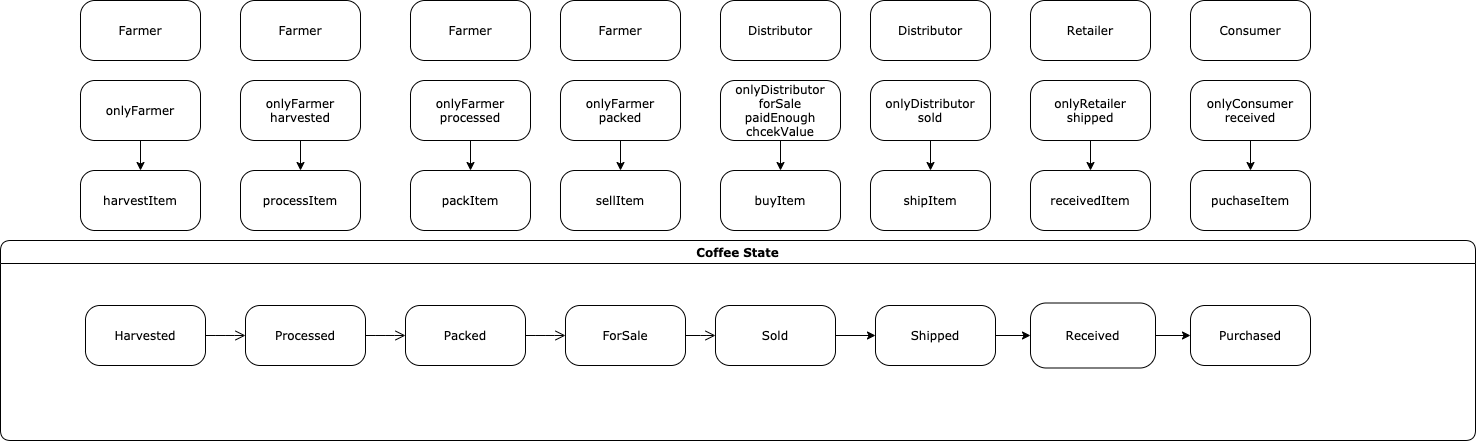

The diagram above was exported from draw.io. Its source (the exported page's mxGraphModel, read from the mxfile embedded in the PNG):
<mxGraphModel dx="1048" dy="519" grid="1" gridSize="10" guides="1" tooltips="1" connect="1" arrows="1" fold="1" page="1" pageScale="1" pageWidth="1100" pageHeight="850" background="#ffffff" math="0" shadow="0">
  <root>
    <mxCell id="0" />
    <mxCell id="1" parent="0" />
    <mxCell id="382b91b5511bd0f7-6" value="Farmer" style="rounded=1;whiteSpace=wrap;html=1;arcSize=24;shadow=0;comic=0;labelBackgroundColor=none;fontFamily=Verdana;fontSize=12;fontColor=#000000;align=center;fillColor=#FFFFFF;" parent="1" vertex="1">
      <mxGeometry x="220" y="100" width="120" height="60" as="geometry" />
    </mxCell>
    <mxCell id="2a3bc250acf0617d-7" value="Coffee State" style="swimlane;whiteSpace=wrap;html=1;rounded=1;shadow=0;comic=0;labelBackgroundColor=none;strokeWidth=1;fontFamily=Verdana;fontSize=12;align=center;" parent="1" vertex="1">
      <mxGeometry x="140" y="340" width="1475" height="200" as="geometry" />
    </mxCell>
    <mxCell id="3cde6dad864a17aa-10" style="edgeStyle=elbowEdgeStyle;html=1;labelBackgroundColor=none;endArrow=open;endSize=8;fontFamily=Verdana;fontSize=12;align=left;" parent="2a3bc250acf0617d-7" source="382b91b5511bd0f7-8" target="3cde6dad864a17aa-1" edge="1">
      <mxGeometry relative="1" as="geometry" />
    </mxCell>
    <mxCell id="382b91b5511bd0f7-8" value="Harvested" style="rounded=1;whiteSpace=wrap;html=1;arcSize=24;shadow=0;comic=0;labelBackgroundColor=none;fontFamily=Verdana;fontSize=12;fontColor=#000000;align=center;fillColor=#FFFFFF;" parent="2a3bc250acf0617d-7" vertex="1">
      <mxGeometry x="85" y="65" width="120" height="60" as="geometry" />
    </mxCell>
    <mxCell id="3cde6dad864a17aa-11" style="edgeStyle=elbowEdgeStyle;html=1;labelBackgroundColor=none;endArrow=open;endSize=8;fontFamily=Verdana;fontSize=12;align=left;" parent="2a3bc250acf0617d-7" source="3cde6dad864a17aa-1" target="3cde6dad864a17aa-2" edge="1">
      <mxGeometry relative="1" as="geometry" />
    </mxCell>
    <mxCell id="3cde6dad864a17aa-1" value="Processed" style="rounded=1;whiteSpace=wrap;html=1;arcSize=24;shadow=0;comic=0;labelBackgroundColor=none;fontFamily=Verdana;fontSize=12;fontColor=#000000;align=center;fillColor=#FFFFFF;" parent="2a3bc250acf0617d-7" vertex="1">
      <mxGeometry x="245" y="65" width="120" height="60" as="geometry" />
    </mxCell>
    <mxCell id="3cde6dad864a17aa-2" value="Packed" style="rounded=1;whiteSpace=wrap;html=1;arcSize=24;shadow=0;comic=0;labelBackgroundColor=none;fontFamily=Verdana;fontSize=12;fontColor=#000000;align=center;fillColor=#FFFFFF;" parent="2a3bc250acf0617d-7" vertex="1">
      <mxGeometry x="405" y="65" width="120" height="60" as="geometry" />
    </mxCell>
    <mxCell id="iYxAQZ9W4HbGuNH1DBsy-1" value="ForSale" style="rounded=1;whiteSpace=wrap;html=1;arcSize=24;shadow=0;comic=0;labelBackgroundColor=none;fontFamily=Verdana;fontSize=12;fontColor=#000000;align=center;fillColor=#FFFFFF;" vertex="1" parent="2a3bc250acf0617d-7">
      <mxGeometry x="565" y="65" width="120" height="60" as="geometry" />
    </mxCell>
    <mxCell id="iYxAQZ9W4HbGuNH1DBsy-2" style="edgeStyle=elbowEdgeStyle;html=1;labelBackgroundColor=none;endArrow=open;endSize=8;fontFamily=Verdana;fontSize=12;align=left;" edge="1" parent="2a3bc250acf0617d-7" source="3cde6dad864a17aa-2" target="iYxAQZ9W4HbGuNH1DBsy-1">
      <mxGeometry relative="1" as="geometry">
        <mxPoint x="620" y="590" as="sourcePoint" />
        <mxPoint x="910" y="590" as="targetPoint" />
      </mxGeometry>
    </mxCell>
    <mxCell id="iYxAQZ9W4HbGuNH1DBsy-8" value="" style="edgeStyle=orthogonalEdgeStyle;rounded=0;orthogonalLoop=1;jettySize=auto;html=1;" edge="1" parent="2a3bc250acf0617d-7" source="iYxAQZ9W4HbGuNH1DBsy-3" target="iYxAQZ9W4HbGuNH1DBsy-6">
      <mxGeometry relative="1" as="geometry" />
    </mxCell>
    <mxCell id="iYxAQZ9W4HbGuNH1DBsy-3" value="Sold" style="rounded=1;whiteSpace=wrap;html=1;arcSize=24;shadow=0;comic=0;labelBackgroundColor=none;fontFamily=Verdana;fontSize=12;fontColor=#000000;align=center;fillColor=#FFFFFF;" vertex="1" parent="2a3bc250acf0617d-7">
      <mxGeometry x="715" y="65" width="120" height="60" as="geometry" />
    </mxCell>
    <mxCell id="iYxAQZ9W4HbGuNH1DBsy-4" style="edgeStyle=elbowEdgeStyle;html=1;labelBackgroundColor=none;endArrow=open;endSize=8;fontFamily=Verdana;fontSize=12;align=left;" edge="1" parent="2a3bc250acf0617d-7" source="iYxAQZ9W4HbGuNH1DBsy-1" target="iYxAQZ9W4HbGuNH1DBsy-3">
      <mxGeometry relative="1" as="geometry">
        <mxPoint x="780" y="590" as="sourcePoint" />
        <mxPoint x="910" y="590" as="targetPoint" />
      </mxGeometry>
    </mxCell>
    <mxCell id="iYxAQZ9W4HbGuNH1DBsy-13" value="" style="edgeStyle=orthogonalEdgeStyle;rounded=0;orthogonalLoop=1;jettySize=auto;html=1;" edge="1" parent="2a3bc250acf0617d-7" source="iYxAQZ9W4HbGuNH1DBsy-6" target="iYxAQZ9W4HbGuNH1DBsy-10">
      <mxGeometry relative="1" as="geometry" />
    </mxCell>
    <mxCell id="iYxAQZ9W4HbGuNH1DBsy-6" value="Shipped" style="rounded=1;whiteSpace=wrap;html=1;arcSize=24;shadow=0;comic=0;labelBackgroundColor=none;fontFamily=Verdana;fontSize=12;fontColor=#000000;align=center;fillColor=#FFFFFF;" vertex="1" parent="2a3bc250acf0617d-7">
      <mxGeometry x="875" y="65" width="120" height="60" as="geometry" />
    </mxCell>
    <mxCell id="iYxAQZ9W4HbGuNH1DBsy-14" value="" style="edgeStyle=orthogonalEdgeStyle;rounded=0;orthogonalLoop=1;jettySize=auto;html=1;" edge="1" parent="2a3bc250acf0617d-7" source="iYxAQZ9W4HbGuNH1DBsy-10" target="iYxAQZ9W4HbGuNH1DBsy-12">
      <mxGeometry relative="1" as="geometry" />
    </mxCell>
    <mxCell id="iYxAQZ9W4HbGuNH1DBsy-10" value="Received" style="rounded=1;whiteSpace=wrap;html=1;arcSize=24;shadow=0;comic=0;labelBackgroundColor=none;fontFamily=Verdana;fontSize=12;fontColor=#000000;align=center;fillColor=#FFFFFF;" vertex="1" parent="2a3bc250acf0617d-7">
      <mxGeometry x="1030" y="62.5" width="125" height="65" as="geometry" />
    </mxCell>
    <mxCell id="iYxAQZ9W4HbGuNH1DBsy-12" value="Purchased" style="rounded=1;whiteSpace=wrap;html=1;arcSize=24;shadow=0;comic=0;labelBackgroundColor=none;fontFamily=Verdana;fontSize=12;fontColor=#000000;align=center;fillColor=#FFFFFF;" vertex="1" parent="2a3bc250acf0617d-7">
      <mxGeometry x="1190" y="65" width="120" height="60" as="geometry" />
    </mxCell>
    <mxCell id="iYxAQZ9W4HbGuNH1DBsy-17" value="Farmer" style="rounded=1;whiteSpace=wrap;html=1;arcSize=24;shadow=0;comic=0;labelBackgroundColor=none;fontFamily=Verdana;fontSize=12;fontColor=#000000;align=center;fillColor=#FFFFFF;" vertex="1" parent="1">
      <mxGeometry x="380" y="100" width="120" height="60" as="geometry" />
    </mxCell>
    <mxCell id="iYxAQZ9W4HbGuNH1DBsy-18" value="Farmer" style="rounded=1;whiteSpace=wrap;html=1;arcSize=24;shadow=0;comic=0;labelBackgroundColor=none;fontFamily=Verdana;fontSize=12;fontColor=#000000;align=center;fillColor=#FFFFFF;" vertex="1" parent="1">
      <mxGeometry x="550" y="100" width="120" height="60" as="geometry" />
    </mxCell>
    <mxCell id="iYxAQZ9W4HbGuNH1DBsy-19" value="Farmer" style="rounded=1;whiteSpace=wrap;html=1;arcSize=24;shadow=0;comic=0;labelBackgroundColor=none;fontFamily=Verdana;fontSize=12;fontColor=#000000;align=center;fillColor=#FFFFFF;" vertex="1" parent="1">
      <mxGeometry x="700" y="100" width="120" height="60" as="geometry" />
    </mxCell>
    <mxCell id="iYxAQZ9W4HbGuNH1DBsy-20" value="Distributor" style="rounded=1;whiteSpace=wrap;html=1;arcSize=24;shadow=0;comic=0;labelBackgroundColor=none;fontFamily=Verdana;fontSize=12;fontColor=#000000;align=center;fillColor=#FFFFFF;" vertex="1" parent="1">
      <mxGeometry x="860" y="100" width="120" height="60" as="geometry" />
    </mxCell>
    <mxCell id="iYxAQZ9W4HbGuNH1DBsy-21" value="Distributor" style="rounded=1;whiteSpace=wrap;html=1;arcSize=24;shadow=0;comic=0;labelBackgroundColor=none;fontFamily=Verdana;fontSize=12;fontColor=#000000;align=center;fillColor=#FFFFFF;" vertex="1" parent="1">
      <mxGeometry x="1010" y="100" width="120" height="60" as="geometry" />
    </mxCell>
    <mxCell id="iYxAQZ9W4HbGuNH1DBsy-22" value="Retailer" style="rounded=1;whiteSpace=wrap;html=1;arcSize=24;shadow=0;comic=0;labelBackgroundColor=none;fontFamily=Verdana;fontSize=12;fontColor=#000000;align=center;fillColor=#FFFFFF;" vertex="1" parent="1">
      <mxGeometry x="1170" y="100" width="120" height="60" as="geometry" />
    </mxCell>
    <mxCell id="iYxAQZ9W4HbGuNH1DBsy-23" value="Consumer" style="rounded=1;whiteSpace=wrap;html=1;arcSize=24;shadow=0;comic=0;labelBackgroundColor=none;fontFamily=Verdana;fontSize=12;fontColor=#000000;align=center;fillColor=#FFFFFF;" vertex="1" parent="1">
      <mxGeometry x="1330" y="100" width="120" height="60" as="geometry" />
    </mxCell>
    <mxCell id="iYxAQZ9W4HbGuNH1DBsy-26" value="" style="edgeStyle=orthogonalEdgeStyle;rounded=0;orthogonalLoop=1;jettySize=auto;html=1;strokeColor=#000000;" edge="1" parent="1" source="iYxAQZ9W4HbGuNH1DBsy-24" target="iYxAQZ9W4HbGuNH1DBsy-25">
      <mxGeometry relative="1" as="geometry" />
    </mxCell>
    <mxCell id="iYxAQZ9W4HbGuNH1DBsy-24" value="onlyFarmer" style="rounded=1;whiteSpace=wrap;html=1;arcSize=24;shadow=0;comic=0;labelBackgroundColor=none;fontFamily=Verdana;fontSize=12;fontColor=#000000;align=center;fillColor=#FFFFFF;" vertex="1" parent="1">
      <mxGeometry x="220" y="180" width="120" height="60" as="geometry" />
    </mxCell>
    <mxCell id="iYxAQZ9W4HbGuNH1DBsy-25" value="harvestItem" style="rounded=1;whiteSpace=wrap;html=1;arcSize=24;shadow=0;comic=0;labelBackgroundColor=none;fontFamily=Verdana;fontSize=12;fontColor=#000000;align=center;fillColor=#FFFFFF;" vertex="1" parent="1">
      <mxGeometry x="220" y="270" width="120" height="60" as="geometry" />
    </mxCell>
    <mxCell id="iYxAQZ9W4HbGuNH1DBsy-28" value="" style="edgeStyle=orthogonalEdgeStyle;rounded=0;orthogonalLoop=1;jettySize=auto;html=1;strokeColor=#000000;" edge="1" parent="1" source="iYxAQZ9W4HbGuNH1DBsy-29" target="iYxAQZ9W4HbGuNH1DBsy-30">
      <mxGeometry relative="1" as="geometry" />
    </mxCell>
    <mxCell id="iYxAQZ9W4HbGuNH1DBsy-29" value="onlyFarmer&lt;br&gt;harvested" style="rounded=1;whiteSpace=wrap;html=1;arcSize=24;shadow=0;comic=0;labelBackgroundColor=none;fontFamily=Verdana;fontSize=12;fontColor=#000000;align=center;fillColor=#FFFFFF;" vertex="1" parent="1">
      <mxGeometry x="380" y="180" width="120" height="60" as="geometry" />
    </mxCell>
    <mxCell id="iYxAQZ9W4HbGuNH1DBsy-30" value="processItem" style="rounded=1;whiteSpace=wrap;html=1;arcSize=24;shadow=0;comic=0;labelBackgroundColor=none;fontFamily=Verdana;fontSize=12;fontColor=#000000;align=center;fillColor=#FFFFFF;" vertex="1" parent="1">
      <mxGeometry x="380" y="270" width="120" height="60" as="geometry" />
    </mxCell>
    <mxCell id="iYxAQZ9W4HbGuNH1DBsy-31" value="" style="edgeStyle=orthogonalEdgeStyle;rounded=0;orthogonalLoop=1;jettySize=auto;html=1;strokeColor=#000000;" edge="1" parent="1" source="iYxAQZ9W4HbGuNH1DBsy-32" target="iYxAQZ9W4HbGuNH1DBsy-33">
      <mxGeometry relative="1" as="geometry" />
    </mxCell>
    <mxCell id="iYxAQZ9W4HbGuNH1DBsy-32" value="onlyFarmer&lt;br&gt;processed" style="rounded=1;whiteSpace=wrap;html=1;arcSize=24;shadow=0;comic=0;labelBackgroundColor=none;fontFamily=Verdana;fontSize=12;fontColor=#000000;align=center;fillColor=#FFFFFF;" vertex="1" parent="1">
      <mxGeometry x="550" y="180" width="120" height="60" as="geometry" />
    </mxCell>
    <mxCell id="iYxAQZ9W4HbGuNH1DBsy-33" value="packItem" style="rounded=1;whiteSpace=wrap;html=1;arcSize=24;shadow=0;comic=0;labelBackgroundColor=none;fontFamily=Verdana;fontSize=12;fontColor=#000000;align=center;fillColor=#FFFFFF;" vertex="1" parent="1">
      <mxGeometry x="550" y="270" width="120" height="60" as="geometry" />
    </mxCell>
    <mxCell id="iYxAQZ9W4HbGuNH1DBsy-38" value="" style="edgeStyle=orthogonalEdgeStyle;rounded=0;orthogonalLoop=1;jettySize=auto;html=1;strokeColor=#000000;" edge="1" parent="1" source="iYxAQZ9W4HbGuNH1DBsy-39" target="iYxAQZ9W4HbGuNH1DBsy-40">
      <mxGeometry relative="1" as="geometry" />
    </mxCell>
    <mxCell id="iYxAQZ9W4HbGuNH1DBsy-39" value="onlyFarmer&lt;br&gt;packed" style="rounded=1;whiteSpace=wrap;html=1;arcSize=24;shadow=0;comic=0;labelBackgroundColor=none;fontFamily=Verdana;fontSize=12;fontColor=#000000;align=center;fillColor=#FFFFFF;" vertex="1" parent="1">
      <mxGeometry x="700" y="180" width="120" height="60" as="geometry" />
    </mxCell>
    <mxCell id="iYxAQZ9W4HbGuNH1DBsy-40" value="sellItem" style="rounded=1;whiteSpace=wrap;html=1;arcSize=24;shadow=0;comic=0;labelBackgroundColor=none;fontFamily=Verdana;fontSize=12;fontColor=#000000;align=center;fillColor=#FFFFFF;" vertex="1" parent="1">
      <mxGeometry x="700" y="270" width="120" height="60" as="geometry" />
    </mxCell>
    <mxCell id="iYxAQZ9W4HbGuNH1DBsy-41" value="" style="edgeStyle=orthogonalEdgeStyle;rounded=0;orthogonalLoop=1;jettySize=auto;html=1;strokeColor=#000000;" edge="1" parent="1" source="iYxAQZ9W4HbGuNH1DBsy-42" target="iYxAQZ9W4HbGuNH1DBsy-43">
      <mxGeometry relative="1" as="geometry" />
    </mxCell>
    <mxCell id="iYxAQZ9W4HbGuNH1DBsy-42" value="onlyDistributor&lt;br&gt;forSale&lt;br&gt;paidEnough&lt;br&gt;chcekValue" style="rounded=1;whiteSpace=wrap;html=1;arcSize=24;shadow=0;comic=0;labelBackgroundColor=none;fontFamily=Verdana;fontSize=12;fontColor=#000000;align=center;fillColor=#FFFFFF;" vertex="1" parent="1">
      <mxGeometry x="860" y="180" width="120" height="60" as="geometry" />
    </mxCell>
    <mxCell id="iYxAQZ9W4HbGuNH1DBsy-43" value="buyItem" style="rounded=1;whiteSpace=wrap;html=1;arcSize=24;shadow=0;comic=0;labelBackgroundColor=none;fontFamily=Verdana;fontSize=12;fontColor=#000000;align=center;fillColor=#FFFFFF;" vertex="1" parent="1">
      <mxGeometry x="860" y="270" width="120" height="60" as="geometry" />
    </mxCell>
    <mxCell id="iYxAQZ9W4HbGuNH1DBsy-44" value="" style="edgeStyle=orthogonalEdgeStyle;rounded=0;orthogonalLoop=1;jettySize=auto;html=1;strokeColor=#000000;" edge="1" parent="1" source="iYxAQZ9W4HbGuNH1DBsy-45" target="iYxAQZ9W4HbGuNH1DBsy-46">
      <mxGeometry relative="1" as="geometry" />
    </mxCell>
    <mxCell id="iYxAQZ9W4HbGuNH1DBsy-45" value="onlyDistributor&lt;br&gt;sold" style="rounded=1;whiteSpace=wrap;html=1;arcSize=24;shadow=0;comic=0;labelBackgroundColor=none;fontFamily=Verdana;fontSize=12;fontColor=#000000;align=center;fillColor=#FFFFFF;" vertex="1" parent="1">
      <mxGeometry x="1010" y="180" width="120" height="60" as="geometry" />
    </mxCell>
    <mxCell id="iYxAQZ9W4HbGuNH1DBsy-46" value="shipItem" style="rounded=1;whiteSpace=wrap;html=1;arcSize=24;shadow=0;comic=0;labelBackgroundColor=none;fontFamily=Verdana;fontSize=12;fontColor=#000000;align=center;fillColor=#FFFFFF;" vertex="1" parent="1">
      <mxGeometry x="1010" y="270" width="120" height="60" as="geometry" />
    </mxCell>
    <mxCell id="iYxAQZ9W4HbGuNH1DBsy-47" value="" style="edgeStyle=orthogonalEdgeStyle;rounded=0;orthogonalLoop=1;jettySize=auto;html=1;strokeColor=#000000;" edge="1" parent="1" source="iYxAQZ9W4HbGuNH1DBsy-48" target="iYxAQZ9W4HbGuNH1DBsy-49">
      <mxGeometry relative="1" as="geometry" />
    </mxCell>
    <mxCell id="iYxAQZ9W4HbGuNH1DBsy-48" value="onlyRetailer&lt;br&gt;shipped" style="rounded=1;whiteSpace=wrap;html=1;arcSize=24;shadow=0;comic=0;labelBackgroundColor=none;fontFamily=Verdana;fontSize=12;fontColor=#000000;align=center;fillColor=#FFFFFF;" vertex="1" parent="1">
      <mxGeometry x="1170" y="180" width="120" height="60" as="geometry" />
    </mxCell>
    <mxCell id="iYxAQZ9W4HbGuNH1DBsy-49" value="receivedItem" style="rounded=1;whiteSpace=wrap;html=1;arcSize=24;shadow=0;comic=0;labelBackgroundColor=none;fontFamily=Verdana;fontSize=12;fontColor=#000000;align=center;fillColor=#FFFFFF;" vertex="1" parent="1">
      <mxGeometry x="1170" y="270" width="120" height="60" as="geometry" />
    </mxCell>
    <mxCell id="iYxAQZ9W4HbGuNH1DBsy-50" value="" style="edgeStyle=orthogonalEdgeStyle;rounded=0;orthogonalLoop=1;jettySize=auto;html=1;strokeColor=#000000;" edge="1" parent="1" source="iYxAQZ9W4HbGuNH1DBsy-51" target="iYxAQZ9W4HbGuNH1DBsy-52">
      <mxGeometry relative="1" as="geometry" />
    </mxCell>
    <mxCell id="iYxAQZ9W4HbGuNH1DBsy-51" value="onlyConsumer&lt;br&gt;received" style="rounded=1;whiteSpace=wrap;html=1;arcSize=24;shadow=0;comic=0;labelBackgroundColor=none;fontFamily=Verdana;fontSize=12;fontColor=#000000;align=center;fillColor=#FFFFFF;" vertex="1" parent="1">
      <mxGeometry x="1330" y="180" width="120" height="60" as="geometry" />
    </mxCell>
    <mxCell id="iYxAQZ9W4HbGuNH1DBsy-52" value="puchaseItem" style="rounded=1;whiteSpace=wrap;html=1;arcSize=24;shadow=0;comic=0;labelBackgroundColor=none;fontFamily=Verdana;fontSize=12;fontColor=#000000;align=center;fillColor=#FFFFFF;" vertex="1" parent="1">
      <mxGeometry x="1330" y="270" width="120" height="60" as="geometry" />
    </mxCell>
  </root>
</mxGraphModel>